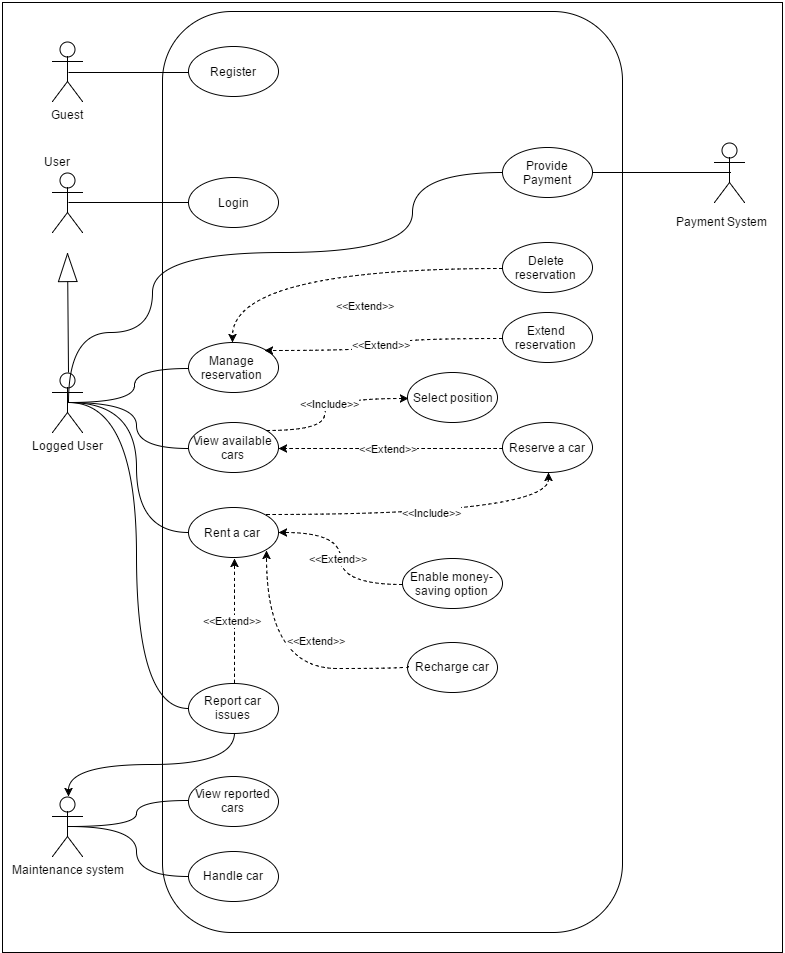

The diagram above was exported from draw.io. Its source (the exported page's mxGraphModel, read from the mxfile embedded in the PNG):
<mxGraphModel dx="2056" dy="898" grid="1" gridSize="10" guides="1" tooltips="1" connect="1" arrows="1" fold="1" page="1" pageScale="1" pageWidth="2736" pageHeight="1824" math="0" shadow="0">
  <root>
    <mxCell id="0" />
    <mxCell id="1" parent="0" />
    <mxCell id="2" value="" style="whiteSpace=wrap;html=1;" vertex="1" parent="1">
      <mxGeometry x="50" y="10" width="780" height="950" as="geometry" />
    </mxCell>
    <mxCell id="3" value="" style="rounded=1;whiteSpace=wrap;html=1;strokeColor=#000000;" vertex="1" parent="1">
      <mxGeometry x="210" y="19" width="460" height="921" as="geometry" />
    </mxCell>
    <mxCell id="4" value="Guest" style="shape=umlActor;verticalLabelPosition=bottom;labelBackgroundColor=#ffffff;verticalAlign=top;html=1;" vertex="1" parent="1">
      <mxGeometry x="100" y="49" width="30" height="60" as="geometry" />
    </mxCell>
    <mxCell id="5" value="Register" style="ellipse;whiteSpace=wrap;html=1;" vertex="1" parent="1">
      <mxGeometry x="236" y="54" width="90" height="50" as="geometry" />
    </mxCell>
    <mxCell id="6" value="" style="shape=umlActor;verticalLabelPosition=bottom;labelBackgroundColor=#ffffff;verticalAlign=top;html=1;" vertex="1" parent="1">
      <mxGeometry x="100" y="180" width="30" height="60" as="geometry" />
    </mxCell>
    <mxCell id="7" value="Login" style="ellipse;whiteSpace=wrap;html=1;" vertex="1" parent="1">
      <mxGeometry x="236" y="185" width="90" height="50" as="geometry" />
    </mxCell>
    <mxCell id="8" style="edgeStyle=orthogonalEdgeStyle;rounded=0;html=1;exitX=0.5;exitY=0.5;exitPerimeter=0;entryX=0;entryY=0.5;jettySize=auto;orthogonalLoop=1;endArrow=none;endFill=0;" edge="1" source="4" target="5" parent="1">
      <mxGeometry x="116" y="80" as="geometry" />
    </mxCell>
    <mxCell id="9" style="edgeStyle=orthogonalEdgeStyle;rounded=0;html=1;exitX=0.5;exitY=0.5;exitPerimeter=0;entryX=0;entryY=0.5;jettySize=auto;orthogonalLoop=1;endArrow=none;endFill=0;" edge="1" source="6" target="7" parent="1">
      <mxGeometry x="116" y="210" as="geometry" />
    </mxCell>
    <mxCell id="10" value="Logged User" style="shape=umlActor;verticalLabelPosition=bottom;labelBackgroundColor=#ffffff;verticalAlign=top;html=1;" vertex="1" parent="1">
      <mxGeometry x="100" y="380" width="30" height="60" as="geometry" />
    </mxCell>
    <mxCell id="11" value="Reserve a car" style="ellipse;whiteSpace=wrap;html=1;" vertex="1" parent="1">
      <mxGeometry x="550" y="430" width="90" height="50" as="geometry" />
    </mxCell>
    <mxCell id="12" value="Rent a car&amp;nbsp;" style="ellipse;whiteSpace=wrap;html=1;" vertex="1" parent="1">
      <mxGeometry x="236" y="515" width="90" height="50" as="geometry" />
    </mxCell>
    <mxCell id="13" value="View available cars" style="ellipse;whiteSpace=wrap;html=1;" vertex="1" parent="1">
      <mxGeometry x="236" y="430" width="90" height="50" as="geometry" />
    </mxCell>
    <mxCell id="14" value="Select position" style="ellipse;whiteSpace=wrap;html=1;" vertex="1" parent="1">
      <mxGeometry x="455" y="380" width="90" height="50" as="geometry" />
    </mxCell>
    <mxCell id="15" value="Enable money-saving option" style="ellipse;whiteSpace=wrap;html=1;" vertex="1" parent="1">
      <mxGeometry x="450" y="566" width="100" height="50" as="geometry" />
    </mxCell>
    <mxCell id="16" value="Report car issues" style="ellipse;whiteSpace=wrap;html=1;" vertex="1" parent="1">
      <mxGeometry x="236" y="690.7575757411557" width="90" height="50" as="geometry" />
    </mxCell>
    <mxCell id="17" style="edgeStyle=orthogonalEdgeStyle;curved=1;rounded=0;html=1;exitX=0.5;exitY=0.5;exitPerimeter=0;entryX=0;entryY=0.5;jettySize=auto;orthogonalLoop=1;endArrow=none;endFill=0;" edge="1" source="10" target="13" parent="1">
      <mxGeometry x="116" y="410" as="geometry" />
    </mxCell>
    <mxCell id="18" style="edgeStyle=orthogonalEdgeStyle;curved=1;rounded=0;html=1;exitX=0.5;exitY=0.5;exitPerimeter=0;entryX=0;entryY=0.5;jettySize=auto;orthogonalLoop=1;endArrow=none;endFill=0;" edge="1" source="10" target="16" parent="1">
      <mxGeometry x="116" y="410" as="geometry" />
    </mxCell>
    <mxCell id="19" value="" style="endArrow=blockThin;html=1;strokeColor=#000000;strokeWidth=1;endFill=0;exitX=0.5;exitY=0;exitPerimeter=0;endSize=27;startSize=6;" edge="1" source="10" parent="1">
      <mxGeometry x="115" y="260" width="50" height="50" as="geometry">
        <mxPoint x="80" y="500" as="sourcePoint" />
        <mxPoint x="115" y="260" as="targetPoint" />
      </mxGeometry>
    </mxCell>
    <mxCell id="20" value="User" style="text;html=1;resizable=0;points=[];autosize=1;align=left;verticalAlign=top;spacingTop=-4;" vertex="1" parent="1">
      <mxGeometry x="90" y="160" width="40" height="20" as="geometry" />
    </mxCell>
    <mxCell id="21" value="&amp;lt;&amp;lt;Include&amp;gt;&amp;gt;" style="edgeStyle=orthogonalEdgeStyle;curved=1;rounded=0;html=1;entryX=0;entryY=0.5;dashed=1;endArrow=classic;endFill=1;jettySize=auto;orthogonalLoop=1;exitX=1;exitY=0;" edge="1" source="13" target="14" parent="1">
      <mxGeometry x="314" y="406" as="geometry">
        <Array as="points">
          <mxPoint x="371" y="437" />
          <mxPoint x="371" y="405" />
        </Array>
        <mxPoint x="318" y="430" as="sourcePoint" />
        <mxPoint as="offset" />
      </mxGeometry>
    </mxCell>
    <mxCell id="22" value="&amp;lt;&amp;lt;Extend&amp;gt;&amp;gt;" style="edgeStyle=orthogonalEdgeStyle;curved=1;rounded=0;html=1;exitX=0;exitY=0.5;entryX=1;entryY=0.5;dashed=1;endArrow=classic;endFill=1;jettySize=auto;orthogonalLoop=1;" edge="1" source="11" target="13" parent="1">
      <mxGeometry x="326" y="456" as="geometry" />
    </mxCell>
    <mxCell id="23" value="&amp;lt;&amp;lt;Extend&amp;gt;&amp;gt;" style="edgeStyle=orthogonalEdgeStyle;curved=1;rounded=0;html=1;exitX=0;exitY=0.5;entryX=1;entryY=0.5;dashed=1;endArrow=classic;endFill=1;jettySize=auto;orthogonalLoop=1;" edge="1" source="15" target="12" parent="1">
      <mxGeometry x="326" y="540" as="geometry" />
    </mxCell>
    <mxCell id="24" value="&amp;lt;&amp;lt;Extend&amp;gt;&amp;gt;" style="edgeStyle=orthogonalEdgeStyle;curved=1;rounded=0;html=1;exitX=0.5;exitY=0;entryX=0.5;entryY=1;dashed=1;endArrow=classic;endFill=1;jettySize=auto;orthogonalLoop=1;" edge="1" source="16" target="12" parent="1">
      <mxGeometry x="282" y="566" as="geometry" />
    </mxCell>
    <mxCell id="25" value="&amp;lt;&amp;lt;Include&amp;gt;&amp;gt;" style="edgeStyle=orthogonalEdgeStyle;curved=1;rounded=0;html=1;exitX=1;exitY=0;entryX=0.5;entryY=1;dashed=1;endArrow=classic;endFill=1;jettySize=auto;orthogonalLoop=1;" edge="1" source="12" target="11" parent="1">
      <mxGeometry x="314" y="480" as="geometry">
        <mxPoint as="offset" />
      </mxGeometry>
    </mxCell>
    <mxCell id="26" value="" style="shape=umlActor;verticalLabelPosition=bottom;labelBackgroundColor=#ffffff;verticalAlign=top;html=1;" vertex="1" parent="1">
      <mxGeometry x="762" y="150" width="30" height="60" as="geometry" />
    </mxCell>
    <mxCell id="27" value="Payment System" style="text;html=1;resizable=0;points=[];autosize=1;align=left;verticalAlign=top;spacingTop=-4;" vertex="1" parent="1">
      <mxGeometry x="722" y="220" width="110" height="20" as="geometry" />
    </mxCell>
    <mxCell id="28" value="Provide Payment" style="ellipse;whiteSpace=wrap;html=1;" vertex="1" parent="1">
      <mxGeometry x="550" y="155" width="90" height="50" as="geometry" />
    </mxCell>
    <mxCell id="29" style="edgeStyle=orthogonalEdgeStyle;rounded=0;html=1;entryX=0.5;entryY=0.5;entryPerimeter=0;startArrow=none;startFill=0;endArrow=none;endFill=0;jettySize=auto;orthogonalLoop=1;strokeWidth=1;curved=1;" edge="1" source="28" target="26" parent="1">
      <mxGeometry x="640" y="180" as="geometry" />
    </mxCell>
    <mxCell id="30" value="Maintenance system" style="shape=umlActor;verticalLabelPosition=bottom;labelBackgroundColor=#ffffff;verticalAlign=top;html=1;fillColor=#ffffff;strokeColor=#000000;" vertex="1" parent="1">
      <mxGeometry x="100" y="804" width="30" height="60" as="geometry" />
    </mxCell>
    <mxCell id="31" style="edgeStyle=orthogonalEdgeStyle;curved=1;rounded=0;html=1;exitX=0.5;exitY=1;entryX=0.5;entryY=0;entryPerimeter=0;jettySize=auto;orthogonalLoop=1;" edge="1" source="16" target="30" parent="1">
      <mxGeometry x="116" y="740" as="geometry" />
    </mxCell>
    <mxCell id="32" value="View reported cars" style="ellipse;whiteSpace=wrap;html=1;fillColor=#ffffff;strokeColor=#000000;" vertex="1" parent="1">
      <mxGeometry x="236" y="783.7575757411557" width="90" height="50" as="geometry" />
    </mxCell>
    <mxCell id="33" value="Recharge car" style="ellipse;whiteSpace=wrap;html=1;" vertex="1" parent="1">
      <mxGeometry x="455" y="649.7575757411557" width="90" height="50" as="geometry" />
    </mxCell>
    <mxCell id="34" value="&amp;lt;&amp;lt;Extend&amp;gt;&amp;gt;" style="edgeStyle=orthogonalEdgeStyle;curved=1;rounded=0;html=1;exitX=0;exitY=0.5;entryX=1;entryY=1;jettySize=auto;orthogonalLoop=1;dashed=1;" edge="1" source="33" target="12" parent="1">
      <mxGeometry x="314" y="558" as="geometry">
        <Array as="points">
          <mxPoint x="313" y="675" />
        </Array>
        <mxPoint as="offset" />
      </mxGeometry>
    </mxCell>
    <mxCell id="35" style="edgeStyle=orthogonalEdgeStyle;curved=1;rounded=0;html=1;exitX=0.5;exitY=0.5;exitPerimeter=0;entryX=0;entryY=0.5;jettySize=auto;orthogonalLoop=1;endArrow=none;endFill=0;fillColor=#ffffff;strokeColor=#000000;" edge="1" source="30" target="32" parent="1">
      <mxGeometry x="116" y="808" as="geometry" />
    </mxCell>
    <mxCell id="36" value="Handle car" style="ellipse;whiteSpace=wrap;html=1;fillColor=#ffffff;strokeColor=#000000;" vertex="1" parent="1">
      <mxGeometry x="236" y="858.7575757411557" width="90" height="50" as="geometry" />
    </mxCell>
    <mxCell id="37" style="edgeStyle=orthogonalEdgeStyle;rounded=0;html=1;exitX=0.5;exitY=0.5;exitPerimeter=0;entryX=0;entryY=0.5;endArrow=none;endFill=0;jettySize=auto;orthogonalLoop=1;fillColor=#ffffff;strokeColor=#000000;curved=1;" edge="1" source="30" target="36" parent="1">
      <mxGeometry x="116" y="834" as="geometry" />
    </mxCell>
    <mxCell id="38" value="Manage reservation" style="ellipse;whiteSpace=wrap;html=1;" vertex="1" parent="1">
      <mxGeometry x="235.63636377429168" y="350" width="90" height="50" as="geometry" />
    </mxCell>
    <mxCell id="39" value="Extend reservation" style="ellipse;whiteSpace=wrap;html=1;" vertex="1" parent="1">
      <mxGeometry x="549.6363637742917" y="320" width="90" height="50" as="geometry" />
    </mxCell>
    <mxCell id="40" value="Delete reservation" style="ellipse;whiteSpace=wrap;html=1;" vertex="1" parent="1">
      <mxGeometry x="549.6363637742917" y="250" width="90" height="50" as="geometry" />
    </mxCell>
    <mxCell id="41" value="&amp;lt;&amp;lt;Extend&amp;gt;&amp;gt;" style="edgeStyle=orthogonalEdgeStyle;curved=1;rounded=0;html=1;exitX=0;exitY=0.5;entryX=0.5;entryY=0;dashed=1;endArrow=classic;endFill=1;jettySize=auto;orthogonalLoop=1;" edge="1" source="40" target="38" parent="1">
      <mxGeometry x="404.30303044095865" y="224.66666666666674" as="geometry" />
    </mxCell>
    <mxCell id="42" value="&amp;lt;&amp;lt;Extend&amp;gt;&amp;gt;" style="edgeStyle=orthogonalEdgeStyle;curved=1;rounded=0;html=1;exitX=0;exitY=0.5;entryX=1;entryY=0;dashed=1;endArrow=classic;endFill=1;jettySize=auto;orthogonalLoop=1;" edge="1" source="39" target="38" parent="1">
      <mxGeometry x="435.96969710762517" y="293" as="geometry" />
    </mxCell>
    <mxCell id="43" style="edgeStyle=orthogonalEdgeStyle;curved=1;rounded=0;html=1;exitX=0;exitY=0.5;entryX=0.5;entryY=0.5;entryPerimeter=0;startArrow=none;startFill=0;endArrow=none;endFill=0;jettySize=auto;orthogonalLoop=1;" edge="1" source="38" target="10" parent="1">
      <mxGeometry x="116" y="376" as="geometry" />
    </mxCell>
    <mxCell id="44" style="edgeStyle=orthogonalEdgeStyle;curved=1;rounded=0;html=1;exitX=0.5;exitY=0.5;exitPerimeter=0;entryX=0;entryY=0.5;startArrow=none;startFill=0;endArrow=none;endFill=0;jettySize=auto;orthogonalLoop=1;" edge="1" source="10" target="12" parent="1">
      <mxGeometry x="116" y="410" as="geometry" />
    </mxCell>
    <mxCell id="45" style="edgeStyle=orthogonalEdgeStyle;curved=1;rounded=0;html=1;exitX=0.5;exitY=0.5;exitPerimeter=0;entryX=0;entryY=0.5;startArrow=none;startFill=0;endArrow=none;endFill=0;jettySize=auto;orthogonalLoop=1;" edge="1" source="10" target="28" parent="1">
      <mxGeometry x="116" y="180" as="geometry">
        <Array as="points">
          <mxPoint x="115" y="340" />
          <mxPoint x="200" y="340" />
          <mxPoint x="200" y="260" />
          <mxPoint x="460" y="260" />
          <mxPoint x="460" y="180" />
        </Array>
      </mxGeometry>
    </mxCell>
  </root>
</mxGraphModel>